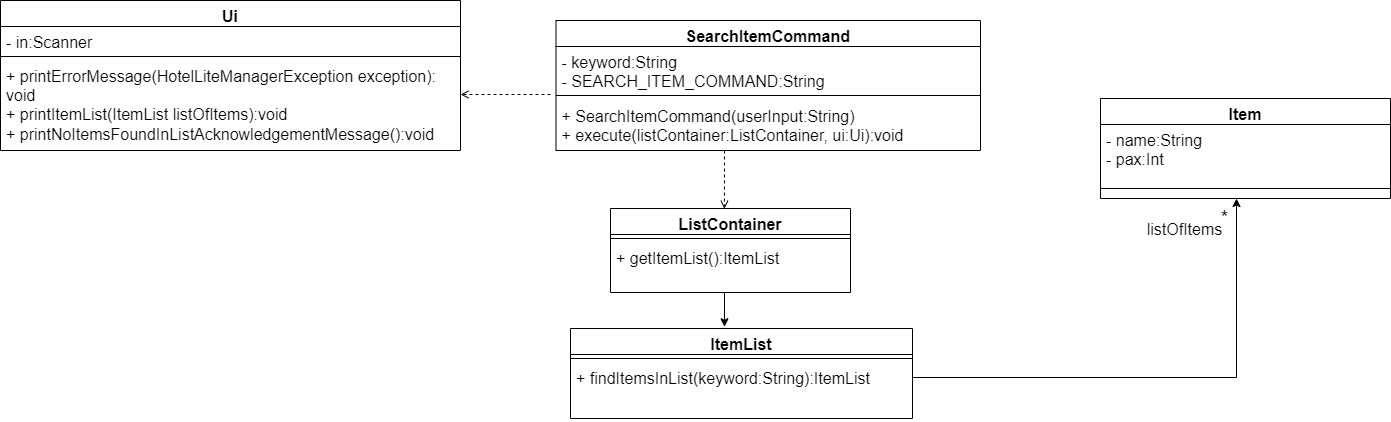

The diagram above was exported from draw.io. Its source (the exported page's mxGraphModel, read from the mxfile embedded in the PNG):
<mxGraphModel dx="1808" dy="529" grid="1" gridSize="10" guides="1" tooltips="1" connect="1" arrows="1" fold="1" page="1" pageScale="1" pageWidth="827" pageHeight="1169" math="0" shadow="0">
  <root>
    <mxCell id="WIyWlLk6GJQsqaUBKTNV-0" />
    <mxCell id="WIyWlLk6GJQsqaUBKTNV-1" parent="WIyWlLk6GJQsqaUBKTNV-0" />
    <mxCell id="6EeUMykk1xDyM37zRZG6-9" value="Item" style="swimlane;fontStyle=1;align=center;verticalAlign=top;childLayout=stackLayout;horizontal=1;startSize=26;horizontalStack=0;resizeParent=1;resizeParentMax=0;resizeLast=0;collapsible=1;marginBottom=0;fontSize=16;" parent="WIyWlLk6GJQsqaUBKTNV-1" vertex="1">
      <mxGeometry x="790" y="440" width="290" height="100" as="geometry" />
    </mxCell>
    <mxCell id="6EeUMykk1xDyM37zRZG6-10" value="- name:String&#10;- pax:Int" style="text;strokeColor=none;fillColor=none;align=left;verticalAlign=top;spacingLeft=4;spacingRight=4;overflow=hidden;rotatable=0;points=[[0,0.5],[1,0.5]];portConstraint=eastwest;fontSize=16;" parent="6EeUMykk1xDyM37zRZG6-9" vertex="1">
      <mxGeometry y="26" width="290" height="54" as="geometry" />
    </mxCell>
    <mxCell id="6EeUMykk1xDyM37zRZG6-11" value="" style="line;strokeWidth=1;fillColor=none;align=left;verticalAlign=middle;spacingTop=-1;spacingLeft=3;spacingRight=3;rotatable=0;labelPosition=right;points=[];portConstraint=eastwest;fontSize=16;" parent="6EeUMykk1xDyM37zRZG6-9" vertex="1">
      <mxGeometry y="80" width="290" height="20" as="geometry" />
    </mxCell>
    <mxCell id="6EeUMykk1xDyM37zRZG6-25" style="edgeStyle=orthogonalEdgeStyle;rounded=0;orthogonalLoop=1;jettySize=auto;html=1;labelBackgroundColor=default;labelBorderColor=none;fontSize=16;exitX=1;exitY=0.31;exitDx=0;exitDy=0;exitPerimeter=0;endArrow=classic;endFill=1;" parent="WIyWlLk6GJQsqaUBKTNV-1" edge="1">
      <mxGeometry relative="1" as="geometry">
        <mxPoint x="926" y="540" as="targetPoint" />
        <mxPoint x="602" y="717.26" as="sourcePoint" />
        <Array as="points">
          <mxPoint x="602" y="719" />
          <mxPoint x="926" y="719" />
        </Array>
      </mxGeometry>
    </mxCell>
    <mxCell id="6EeUMykk1xDyM37zRZG6-26" value="&lt;font style=&quot;font-size: 19px;&quot;&gt;*&lt;/font&gt;" style="edgeLabel;html=1;align=center;verticalAlign=middle;resizable=0;points=[];fontSize=19;" parent="6EeUMykk1xDyM37zRZG6-25" connectable="0" vertex="1">
      <mxGeometry x="0.909" y="1" relative="1" as="geometry">
        <mxPoint x="-11" y="-3" as="offset" />
      </mxGeometry>
    </mxCell>
    <mxCell id="6EeUMykk1xDyM37zRZG6-27" value="&lt;font style=&quot;font-size: 16px&quot;&gt;listOfItems&lt;/font&gt;" style="edgeLabel;html=1;align=center;verticalAlign=middle;resizable=0;points=[];fontSize=15;" parent="6EeUMykk1xDyM37zRZG6-25" connectable="0" vertex="1">
      <mxGeometry x="0.9025" relative="1" as="geometry">
        <mxPoint x="-52" y="6" as="offset" />
      </mxGeometry>
    </mxCell>
    <mxCell id="6EeUMykk1xDyM37zRZG6-28" value="Ui" style="swimlane;fontStyle=1;align=center;verticalAlign=top;childLayout=stackLayout;horizontal=1;startSize=26;horizontalStack=0;resizeParent=1;resizeParentMax=0;resizeLast=0;collapsible=1;marginBottom=0;fontSize=16;" parent="WIyWlLk6GJQsqaUBKTNV-1" vertex="1">
      <mxGeometry x="-310" y="342" width="460" height="150" as="geometry" />
    </mxCell>
    <mxCell id="6EeUMykk1xDyM37zRZG6-29" value="- in:Scanner" style="text;strokeColor=none;fillColor=none;align=left;verticalAlign=top;spacingLeft=4;spacingRight=4;overflow=hidden;rotatable=0;points=[[0,0.5],[1,0.5]];portConstraint=eastwest;fontSize=16;" parent="6EeUMykk1xDyM37zRZG6-28" vertex="1">
      <mxGeometry y="26" width="460" height="26" as="geometry" />
    </mxCell>
    <mxCell id="6EeUMykk1xDyM37zRZG6-30" value="" style="line;strokeWidth=1;fillColor=none;align=left;verticalAlign=middle;spacingTop=-1;spacingLeft=3;spacingRight=3;rotatable=0;labelPosition=right;points=[];portConstraint=eastwest;fontSize=16;" parent="6EeUMykk1xDyM37zRZG6-28" vertex="1">
      <mxGeometry y="52" width="460" height="8" as="geometry" />
    </mxCell>
    <mxCell id="6EeUMykk1xDyM37zRZG6-31" value="+ printErrorMessage(HotelLiteManagerException exception): void&#10;+ printItemList(ItemList listOfItems):void&#10;+ printNoItemsFoundInListAcknowledgementMessage():void&#10;" style="text;strokeColor=none;fillColor=none;align=left;verticalAlign=top;spacingLeft=4;spacingRight=4;overflow=hidden;rotatable=0;points=[[0,0.5],[1,0.5]];portConstraint=eastwest;fontSize=16;whiteSpace=wrap;" parent="6EeUMykk1xDyM37zRZG6-28" vertex="1">
      <mxGeometry y="60" width="460" height="90" as="geometry" />
    </mxCell>
    <mxCell id="6EeUMykk1xDyM37zRZG6-32" style="edgeStyle=orthogonalEdgeStyle;rounded=0;orthogonalLoop=1;jettySize=auto;html=1;labelBackgroundColor=default;labelBorderColor=none;fontSize=16;dashed=1;endArrow=open;endFill=0;" parent="WIyWlLk6GJQsqaUBKTNV-1" edge="1">
      <mxGeometry relative="1" as="geometry">
        <mxPoint x="240" y="436" as="sourcePoint" />
        <mxPoint x="150" y="436" as="targetPoint" />
      </mxGeometry>
    </mxCell>
    <mxCell id="Y_U4XJm6RhhriOCMLH7b-2" value="SearchItemCommand" style="swimlane;fontStyle=1;align=center;verticalAlign=top;childLayout=stackLayout;horizontal=1;startSize=26;horizontalStack=0;resizeParent=1;resizeParentMax=0;resizeLast=0;collapsible=1;marginBottom=0;fontSize=16;" parent="WIyWlLk6GJQsqaUBKTNV-1" vertex="1">
      <mxGeometry x="245.5" y="362" width="424.5" height="130" as="geometry" />
    </mxCell>
    <mxCell id="Y_U4XJm6RhhriOCMLH7b-3" value="- keyword:String&#10;- SEARCH_ITEM_COMMAND:String" style="text;strokeColor=none;fillColor=none;align=left;verticalAlign=top;spacingLeft=4;spacingRight=4;overflow=hidden;rotatable=0;points=[[0,0.5],[1,0.5]];portConstraint=eastwest;fontSize=16;" parent="Y_U4XJm6RhhriOCMLH7b-2" vertex="1">
      <mxGeometry y="26" width="424.5" height="44" as="geometry" />
    </mxCell>
    <mxCell id="Y_U4XJm6RhhriOCMLH7b-4" value="" style="line;strokeWidth=1;fillColor=none;align=left;verticalAlign=middle;spacingTop=-1;spacingLeft=3;spacingRight=3;rotatable=0;labelPosition=right;points=[];portConstraint=eastwest;fontSize=16;" parent="Y_U4XJm6RhhriOCMLH7b-2" vertex="1">
      <mxGeometry y="70" width="424.5" height="10" as="geometry" />
    </mxCell>
    <mxCell id="Y_U4XJm6RhhriOCMLH7b-5" value="+ SearchItemCommand(userInput:String)&#10;+ execute(listContainer:ListContainer, ui:Ui):void&#10;" style="text;strokeColor=none;fillColor=none;align=left;verticalAlign=top;spacingLeft=4;spacingRight=4;overflow=hidden;rotatable=0;points=[[0,0.5],[1,0.5]];portConstraint=eastwest;fontSize=16;fontStyle=0" parent="Y_U4XJm6RhhriOCMLH7b-2" vertex="1">
      <mxGeometry y="80" width="424.5" height="50" as="geometry" />
    </mxCell>
    <mxCell id="Y_U4XJm6RhhriOCMLH7b-6" value="ItemList" style="swimlane;fontStyle=1;align=center;verticalAlign=top;childLayout=stackLayout;horizontal=1;startSize=26;horizontalStack=0;resizeParent=1;resizeParentMax=0;resizeLast=0;collapsible=1;marginBottom=0;fontSize=16;" parent="WIyWlLk6GJQsqaUBKTNV-1" vertex="1">
      <mxGeometry x="260" y="670" width="342" height="90" as="geometry" />
    </mxCell>
    <mxCell id="Y_U4XJm6RhhriOCMLH7b-8" value="" style="line;strokeWidth=1;fillColor=none;align=left;verticalAlign=middle;spacingTop=-1;spacingLeft=3;spacingRight=3;rotatable=0;labelPosition=right;points=[];portConstraint=eastwest;fontSize=16;" parent="Y_U4XJm6RhhriOCMLH7b-6" vertex="1">
      <mxGeometry y="26" width="342" height="8" as="geometry" />
    </mxCell>
    <mxCell id="Y_U4XJm6RhhriOCMLH7b-9" value="+ findItemsInList(keyword:String):ItemList&#10;&#10;" style="text;strokeColor=none;fillColor=none;align=left;verticalAlign=top;spacingLeft=4;spacingRight=4;overflow=hidden;rotatable=0;points=[[0,0.5],[1,0.5]];portConstraint=eastwest;fontSize=16;" parent="Y_U4XJm6RhhriOCMLH7b-6" vertex="1">
      <mxGeometry y="34" width="342" height="56" as="geometry" />
    </mxCell>
    <mxCell id="Y_U4XJm6RhhriOCMLH7b-11" value="ListContainer" style="swimlane;fontStyle=1;align=center;verticalAlign=top;childLayout=stackLayout;horizontal=1;startSize=26;horizontalStack=0;resizeParent=1;resizeParentMax=0;resizeLast=0;collapsible=1;marginBottom=0;fontSize=16;" parent="WIyWlLk6GJQsqaUBKTNV-1" vertex="1">
      <mxGeometry x="300" y="550" width="240" height="84" as="geometry" />
    </mxCell>
    <mxCell id="Y_U4XJm6RhhriOCMLH7b-13" value="" style="line;strokeWidth=1;fillColor=none;align=left;verticalAlign=middle;spacingTop=-1;spacingLeft=3;spacingRight=3;rotatable=0;labelPosition=right;points=[];portConstraint=eastwest;fontSize=16;" parent="Y_U4XJm6RhhriOCMLH7b-11" vertex="1">
      <mxGeometry y="26" width="240" height="8" as="geometry" />
    </mxCell>
    <mxCell id="Y_U4XJm6RhhriOCMLH7b-14" value="+ getItemList():ItemList&#10;&#10;&#10;" style="text;strokeColor=none;fillColor=none;align=left;verticalAlign=top;spacingLeft=4;spacingRight=4;overflow=hidden;rotatable=0;points=[[0,0.5],[1,0.5]];portConstraint=eastwest;fontSize=16;" parent="Y_U4XJm6RhhriOCMLH7b-11" vertex="1">
      <mxGeometry y="34" width="240" height="50" as="geometry" />
    </mxCell>
    <mxCell id="Y_U4XJm6RhhriOCMLH7b-15" value="" style="endArrow=classic;html=1;rounded=0;fontSize=16;exitX=0.5;exitY=1.035;exitDx=0;exitDy=0;exitPerimeter=0;endFill=1;" parent="WIyWlLk6GJQsqaUBKTNV-1" edge="1">
      <mxGeometry width="50" height="50" relative="1" as="geometry">
        <mxPoint x="414" y="634.0000000000005" as="sourcePoint" />
        <mxPoint x="414" y="668.25" as="targetPoint" />
      </mxGeometry>
    </mxCell>
    <mxCell id="Y_U4XJm6RhhriOCMLH7b-16" value="" style="endArrow=open;html=1;rounded=0;fontSize=16;entryX=0.433;entryY=-0.021;entryDx=0;entryDy=0;entryPerimeter=0;dashed=1;endFill=0;" parent="WIyWlLk6GJQsqaUBKTNV-1" edge="1">
      <mxGeometry width="50" height="50" relative="1" as="geometry">
        <mxPoint x="414" y="492" as="sourcePoint" />
        <mxPoint x="413.9200000000001" y="550.2360000000001" as="targetPoint" />
      </mxGeometry>
    </mxCell>
  </root>
</mxGraphModel>